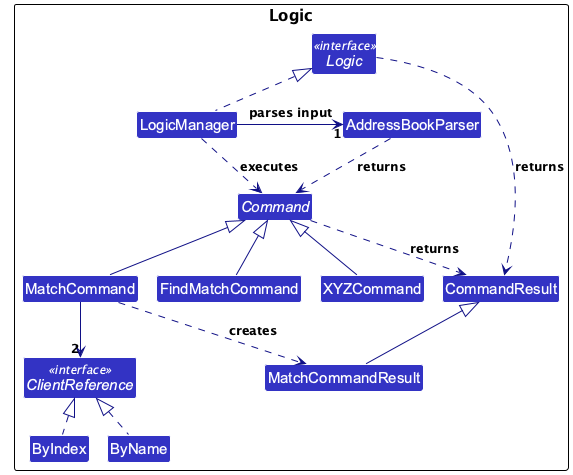

The diagram above was rendered by PlantUML. Its source (embedded in the PNG):
@startuml
!pragma layout smetana
!include style.puml
skinparam arrowColor LOGIC_COLOR_T4
skinparam classBackgroundColor LOGIC_COLOR
skinparam nodesep 40
skinparam ranksep 50

package Logic as LogicPackage {
interface Logic <<interface>>
class LogicManager
class AddressBookParser
abstract class Command
class XYZCommand
class MatchCommand
class FindMatchCommand
class CommandResult
class MatchCommandResult
interface ClientReference <<interface>>
class ByIndex
class ByName
}

LogicManager .up.|> Logic
LogicManager -right-> "1" AddressBookParser : parses input
AddressBookParser ..> Command : returns
LogicManager .down.> Command : executes
Logic ..> CommandResult : returns
Command ..> CommandResult : returns
XYZCommand -up-|> Command
MatchCommand -up-|> Command
FindMatchCommand -up-|> Command
MatchCommandResult -up-|> CommandResult
MatchCommand ..> MatchCommandResult : creates
MatchCommand -down-> "2" ClientReference
ByIndex .up.|> ClientReference
ByName .up.|> ClientReference

@enduml